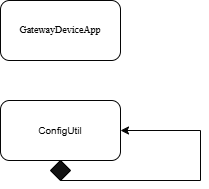

The diagram above was exported from draw.io. Its source (the exported page's mxGraphModel, read from the mxfile embedded in the PNG):
<mxGraphModel dx="946" dy="563" grid="1" gridSize="10" guides="1" tooltips="1" connect="1" arrows="1" fold="1" page="1" pageScale="1" pageWidth="850" pageHeight="1100" background="light-dark(#FFFFFF,#FFFFFF)" math="0" shadow="0">
  <root>
    <mxCell id="0" />
    <mxCell id="1" parent="0" />
    <mxCell id="SSr1KxMFJT1_ZGKnUhjr-2" parent="1" style="rounded=1;whiteSpace=wrap;html=1;strokeColor=light-dark(#000000,#050505);fillColor=light-dark(#FFFFFF,#FFFFFF);" value="" vertex="1">
      <mxGeometry height="60" width="120" x="220" y="90" as="geometry" />
    </mxCell>
    <mxCell id="SSr1KxMFJT1_ZGKnUhjr-3" parent="1" style="text;html=1;whiteSpace=wrap;align=center;verticalAlign=middle;rounded=0;labelBorderColor=none;fontColor=light-dark(#000000,#050505);labelBackgroundColor=none;" value="&lt;p style=&quot;box-sizing: border-box; print-color-adjust: exact; font-variant-numeric: inherit; font-variant-east-asian: inherit; font-variant-alternates: inherit; font-variant-position: inherit; font-variant-emoji: inherit; font-stretch: inherit; font-optical-sizing: inherit; font-size-adjust: inherit; font-kerning: inherit; font-feature-settings: inherit; font-variation-settings: inherit; font-language-override: inherit; vertical-align: baseline; hyphens: none; text-align: left; margin-block: 0px; overflow-wrap: break-word; line-height: 1.5 !important; font-family: &amp;quot;Noto Serif&amp;quot;, serif !important; padding: 0px !important; border: none !important; break-after: avoid !important; margin: 0px 0px 24px !important;&quot;&gt;&lt;font style=&quot;font-size: 10px;&quot;&gt;Gatew&lt;/font&gt;&lt;span style=&quot;font-size: 10px; background-color: transparent; color: light-dark(rgb(0, 0, 0), rgb(5, 5, 5)); font-weight: normal;&quot;&gt;ayDeviceApp&lt;/span&gt;&lt;/p&gt;" vertex="1">
      <mxGeometry height="40" width="60" x="250" y="110" as="geometry" />
    </mxCell>
    <mxCell id="SSr1KxMFJT1_ZGKnUhjr-4" parent="1" style="rounded=1;whiteSpace=wrap;html=1;fillColor=light-dark(#FFFFFF,#FFFFFF);strokeColor=light-dark(#000000,#050505);" value="" vertex="1">
      <mxGeometry height="60" width="120" x="220" y="190" as="geometry" />
    </mxCell>
    <mxCell id="SSr1KxMFJT1_ZGKnUhjr-5" parent="1" style="text;html=1;whiteSpace=wrap;strokeColor=none;fillColor=none;align=center;verticalAlign=middle;rounded=0;fontColor=light-dark(#000000,#000000);" value="&lt;span style=&quot;font-size: 10px;&quot;&gt;ConfigUtil&lt;/span&gt;" vertex="1">
      <mxGeometry height="40" width="60" x="250" y="200" as="geometry" />
    </mxCell>
    <mxCell id="SSr1KxMFJT1_ZGKnUhjr-6" parent="1" style="rhombus;whiteSpace=wrap;html=1;strokeColor=light-dark(#000000,#000000);" value="" vertex="1">
      <mxGeometry height="20" width="20" x="270" y="250" as="geometry" />
    </mxCell>
    <mxCell id="SSr1KxMFJT1_ZGKnUhjr-7" edge="1" parent="1" source="SSr1KxMFJT1_ZGKnUhjr-6" style="endArrow=classic;html=1;rounded=0;exitX=0.5;exitY=1;exitDx=0;exitDy=0;entryX=1;entryY=0.5;entryDx=0;entryDy=0;strokeColor=light-dark(#000000,#050505);" target="SSr1KxMFJT1_ZGKnUhjr-4" value="">
      <mxGeometry height="50" relative="1" width="50" as="geometry">
        <Array as="points">
          <mxPoint x="420" y="270" />
          <mxPoint x="420" y="220" />
        </Array>
        <mxPoint x="400" y="320" as="sourcePoint" />
        <mxPoint x="450" y="270" as="targetPoint" />
      </mxGeometry>
    </mxCell>
  </root>
</mxGraphModel>